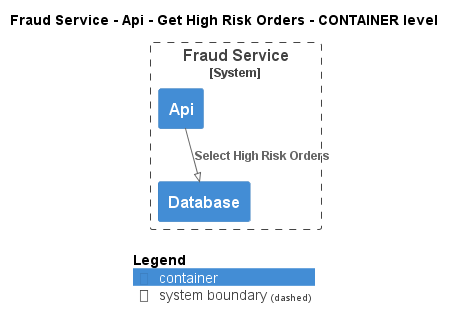

The diagram above was rendered by PlantUML. Its source (embedded in the PNG):
@startuml
!pragma layout smetana
!include ..\..\..\..\..\..\.c4s\C4_Container.puml

AddElementTag("state:new", $bgColor=green, $fontColor=#ffffff, $borderColor=green, $shadowing="False")
AddElementTag("state:changed", $bgColor=orange, $fontColor=#ffffff, $borderColor=orange, $shadowing="False")
AddElementTag("state:removed", $bgColor=red, $fontColor=#ffffff, $borderColor=red, $shadowing="False")

AddRelTag("state:new", $textColor=green, $lineColor=green)
AddRelTag("state:changed", $textColor=orange, $lineColor=orange)
AddRelTag("state:removed", $textColor=red, $lineColor=red)

SHOW_PERSON_PORTRAIT()
LAYOUT_TOP_DOWN()

skinparam linetype polyline

title Fraud Service - Api - Get High Risk Orders - CONTAINER level


System_Boundary(ECommercePlatform.SoftwareSystems.FraudService, "Fraud Service") {
    Container(ECommercePlatform.SoftwareSystems.FraudService.Containers.Api, "Api", "", "")
    Container(ECommercePlatform.SoftwareSystems.FraudService.Containers.Database, "Database", "", "")
}

Rel(ECommercePlatform.SoftwareSystems.FraudService.Containers.Api, ECommercePlatform.SoftwareSystems.FraudService.Containers.Database, "Select High Risk Orders")


SHOW_LEGEND()
@enduml